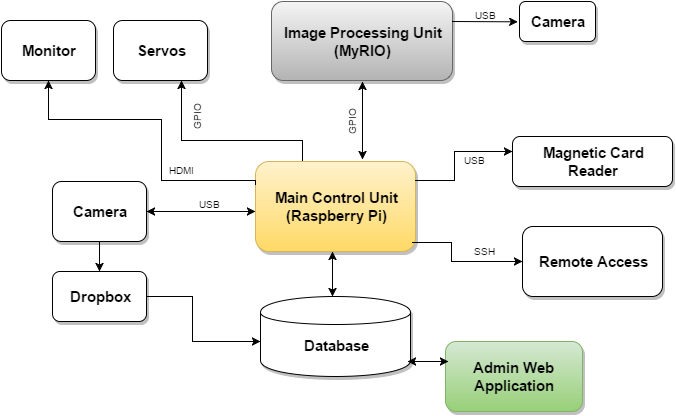

The diagram above was exported from draw.io. Its source (the exported page's mxGraphModel, read from the mxfile embedded in the PNG):
<mxGraphModel dx="880" dy="468" grid="1" gridSize="10" guides="1" tooltips="1" connect="1" arrows="1" fold="1" page="1" pageScale="1" pageWidth="826" pageHeight="1169" background="#ffffff" math="0" shadow="0">
  <root>
    <mxCell id="4e93318adae0dd78-0" />
    <mxCell id="4e93318adae0dd78-1" parent="4e93318adae0dd78-0" />
    <mxCell id="4e93318adae0dd78-2" value="&lt;font style=&quot;font-size: 15px&quot;&gt;&lt;b&gt;Main Control Unit&lt;/b&gt;&lt;/font&gt;&lt;div&gt;&lt;font style=&quot;font-size: 15px&quot;&gt;&lt;b&gt;(Raspberry Pi)&lt;/b&gt;&lt;/font&gt;&lt;/div&gt;" style="rounded=1;whiteSpace=wrap;html=1;shadow=1;plain-yellow" vertex="1" parent="4e93318adae0dd78-1">
      <mxGeometry x="333" y="220" width="160" height="90" as="geometry" />
    </mxCell>
    <mxCell id="4e93318adae0dd78-18" value="&lt;span style=&quot;font-size: 15px ; line-height: 18px&quot;&gt;&lt;b&gt;Servos&lt;/b&gt;&lt;/span&gt;" style="rounded=1;whiteSpace=wrap;html=1;shadow=1;fillColor=#FFFFFF;strokeColor=#000000;" vertex="1" parent="4e93318adae0dd78-1">
      <mxGeometry x="191" y="79" width="94" height="60" as="geometry" />
    </mxCell>
    <mxCell id="4e93318adae0dd78-8" value="&lt;span style=&quot;font-size: 15px ; line-height: 18px&quot;&gt;&lt;b&gt;Magnetic Card&lt;/b&gt;&lt;/span&gt;&lt;div&gt;&lt;span style=&quot;font-size: 15px ; line-height: 18px&quot;&gt;&lt;b&gt;Reader&lt;/b&gt;&lt;/span&gt;&lt;/div&gt;" style="rounded=1;whiteSpace=wrap;html=1;shadow=1;fillColor=#FFFFFF;strokeColor=#000000;" vertex="1" parent="4e93318adae0dd78-1">
      <mxGeometry x="590" y="195" width="160" height="50" as="geometry" />
    </mxCell>
    <mxCell id="4e93318adae0dd78-19" value="" style="edgeStyle=orthogonalEdgeStyle;rounded=0;html=1;exitX=0.294;exitY=-0.011;exitPerimeter=0;" edge="1" parent="4e93318adae0dd78-1" source="4e93318adae0dd78-2">
      <mxGeometry relative="1" as="geometry">
        <Array as="points">
          <mxPoint x="380" y="199" />
          <mxPoint x="259" y="199" />
        </Array>
        <mxPoint x="381" y="180" as="sourcePoint" />
        <mxPoint x="259" y="139" as="targetPoint" />
      </mxGeometry>
    </mxCell>
    <mxCell id="4e93318adae0dd78-23" value="" style="edgeStyle=orthogonalEdgeStyle;rounded=0;html=1;exitX=0;exitY=0.25;" edge="1" parent="4e93318adae0dd78-1" source="4e93318adae0dd78-2" target="4e93318adae0dd78-24">
      <mxGeometry x="168" y="139" as="geometry">
        <mxPoint x="322" y="239" as="sourcePoint" />
        <Array as="points">
          <mxPoint x="333" y="239" />
          <mxPoint x="239" y="239" />
          <mxPoint x="239" y="178" />
          <mxPoint x="126" y="178" />
        </Array>
      </mxGeometry>
    </mxCell>
    <mxCell id="4e93318adae0dd78-24" value="&lt;span style=&quot;font-size: 15px ; line-height: 18px&quot;&gt;&lt;b&gt;Monitor&lt;/b&gt;&lt;/span&gt;" style="rounded=1;whiteSpace=wrap;html=1;shadow=1;fillColor=#FFFFFF;strokeColor=#000000;" vertex="1" parent="4e93318adae0dd78-1">
      <mxGeometry x="79" y="79" width="94" height="60" as="geometry" />
    </mxCell>
    <mxCell id="4e93318adae0dd78-29" value="&lt;span style=&quot;font-size: 15px ; line-height: 18px&quot;&gt;&lt;b&gt;Camera&lt;/b&gt;&lt;/span&gt;" style="rounded=1;whiteSpace=wrap;html=1;shadow=1;fillColor=#FFFFFF;strokeColor=#000000;" vertex="1" parent="4e93318adae0dd78-1">
      <mxGeometry x="130" y="240" width="94" height="60" as="geometry" />
    </mxCell>
    <mxCell id="4e93318adae0dd78-33" value="&lt;span style=&quot;font-size: 15px ; line-height: 18px&quot;&gt;&lt;b&gt;Dropbox&lt;/b&gt;&lt;/span&gt;" style="rounded=1;whiteSpace=wrap;html=1;shadow=1;fillColor=#FFFFFF;strokeColor=#000000;" vertex="1" parent="4e93318adae0dd78-1">
      <mxGeometry x="130" y="330" width="94" height="50" as="geometry" />
    </mxCell>
    <mxCell id="4e93318adae0dd78-35" value="" style="endArrow=classic;html=1;exitX=0.5;exitY=1;" edge="1" parent="4e93318adae0dd78-1" source="4e93318adae0dd78-29">
      <mxGeometry width="50" height="50" relative="1" as="geometry">
        <mxPoint x="127" y="385" as="sourcePoint" />
        <mxPoint x="177" y="330" as="targetPoint" />
      </mxGeometry>
    </mxCell>
    <mxCell id="4e93318adae0dd78-38" value="&lt;div&gt;&lt;b&gt;&lt;font style=&quot;font-size: 15px&quot;&gt;&lt;br&gt;&lt;/font&gt;&lt;/b&gt;&lt;/div&gt;&lt;b&gt;&lt;font style=&quot;font-size: 15px&quot;&gt;Database&lt;/font&gt;&lt;/b&gt;" style="shape=cylinder;whiteSpace=wrap;html=1;shadow=1;strokeColor=#000000;fillColor=#FFFFFF;" vertex="1" parent="4e93318adae0dd78-1">
      <mxGeometry x="338" y="355" width="150" height="80" as="geometry" />
    </mxCell>
    <mxCell id="4e93318adae0dd78-39" value="" style="endArrow=classic;startArrow=classic;html=1;" edge="1" parent="4e93318adae0dd78-1">
      <mxGeometry width="50" height="50" relative="1" as="geometry">
        <mxPoint x="410" y="355" as="sourcePoint" />
        <mxPoint x="410" y="310" as="targetPoint" />
      </mxGeometry>
    </mxCell>
    <mxCell id="4e93318adae0dd78-41" value="&lt;span style=&quot;font-size: 15px ; line-height: 18px&quot;&gt;&lt;b&gt;Admin Web Application&lt;/b&gt;&lt;/span&gt;" style="rounded=1;whiteSpace=wrap;html=1;shadow=1;plain-green" vertex="1" parent="4e93318adae0dd78-1">
      <mxGeometry x="523" y="400" width="137" height="70" as="geometry" />
    </mxCell>
    <mxCell id="4e93318adae0dd78-46" value="" style="edgeStyle=orthogonalEdgeStyle;rounded=0;html=1;exitX=1;exitY=0.25;" edge="1" parent="4e93318adae0dd78-1" source="4e93318adae0dd78-33" target="4e93318adae0dd78-38">
      <mxGeometry x="221" y="463" as="geometry">
        <mxPoint x="260" y="340" as="sourcePoint" />
        <mxPoint x="234" y="418.1287128712871" as="targetPoint" />
        <Array as="points">
          <mxPoint x="224" y="355" />
          <mxPoint x="270" y="355" />
          <mxPoint x="270" y="400" />
        </Array>
      </mxGeometry>
    </mxCell>
    <mxCell id="4e93318adae0dd78-47" value="&lt;span style=&quot;font-size: 15px ; line-height: 18px&quot;&gt;&lt;b&gt;Remote Access&lt;/b&gt;&lt;/span&gt;" style="rounded=1;whiteSpace=wrap;html=1;shadow=1;fillColor=#FFFFFF;strokeColor=#000000;" vertex="1" parent="4e93318adae0dd78-1">
      <mxGeometry x="600" y="285" width="140" height="70" as="geometry" />
    </mxCell>
    <mxCell id="4e93318adae0dd78-51" value="&lt;font style=&quot;font-size: 10px&quot;&gt;USB&lt;/font&gt;" style="text;html=1;resizable=0;points=[];autosize=1;align=left;verticalAlign=top;spacingTop=-4;" vertex="1" parent="4e93318adae0dd78-1">
      <mxGeometry x="540" y="209" width="40" height="20" as="geometry" />
    </mxCell>
    <mxCell id="4e93318adae0dd78-54" value="&lt;font style=&quot;font-size: 10px&quot;&gt;HDMI&lt;/font&gt;" style="text;html=1;resizable=0;points=[];autosize=1;align=left;verticalAlign=top;spacingTop=-4;" vertex="1" parent="4e93318adae0dd78-1">
      <mxGeometry x="245" y="219" width="40" height="20" as="geometry" />
    </mxCell>
    <mxCell id="4e93318adae0dd78-55" value="&lt;font style=&quot;font-size: 10px&quot;&gt;USB&lt;/font&gt;" style="text;html=1;resizable=0;points=[];autosize=1;align=left;verticalAlign=top;spacingTop=-4;" vertex="1" parent="4e93318adae0dd78-1">
      <mxGeometry x="275" y="253" width="40" height="20" as="geometry" />
    </mxCell>
    <mxCell id="4e93318adae0dd78-58" value="" style="endArrow=classic;startArrow=classic;html=1;" edge="1" parent="4e93318adae0dd78-1" source="4e93318adae0dd78-29">
      <mxGeometry width="50" height="50" relative="1" as="geometry">
        <mxPoint x="283" y="310" as="sourcePoint" />
        <mxPoint x="333" y="270" as="targetPoint" />
      </mxGeometry>
    </mxCell>
    <mxCell id="4e93318adae0dd78-59" value="&lt;font style=&quot;font-size: 10px&quot;&gt;GPIO&lt;/font&gt;" style="text;html=1;resizable=0;points=[];autosize=1;align=left;verticalAlign=top;spacingTop=-4;rotation=-90;" vertex="1" parent="4e93318adae0dd78-1">
      <mxGeometry x="255" y="160" width="40" height="20" as="geometry" />
    </mxCell>
    <mxCell id="4e93318adae0dd78-61" value="&lt;font style=&quot;font-size: 10px&quot;&gt;SSH&lt;/font&gt;" style="text;html=1;resizable=0;points=[];autosize=1;align=left;verticalAlign=top;spacingTop=-4;" vertex="1" parent="4e93318adae0dd78-1">
      <mxGeometry x="550" y="300" width="40" height="20" as="geometry" />
    </mxCell>
    <mxCell id="53c175c250bec62d-8" value="&lt;div&gt;&lt;font style=&quot;font-size: 15px&quot;&gt;&lt;b&gt;Image Processing Unit&lt;/b&gt;&lt;/font&gt;&lt;/div&gt;&lt;div&gt;&lt;font style=&quot;font-size: 15px&quot;&gt;&lt;b&gt;(MyRIO)&lt;/b&gt;&lt;/font&gt;&lt;/div&gt;" style="rounded=1;whiteSpace=wrap;html=1;shadow=1;plain-gray" vertex="1" parent="4e93318adae0dd78-1">
      <mxGeometry x="349" y="60" width="181" height="79" as="geometry" />
    </mxCell>
    <mxCell id="53c175c250bec62d-9" value="&lt;span style=&quot;font-size: 15px ; line-height: 18px&quot;&gt;&lt;b&gt;Camera&lt;/b&gt;&lt;/span&gt;" style="rounded=1;whiteSpace=wrap;html=1;shadow=1;fillColor=#FFFFFF;strokeColor=#000000;" vertex="1" parent="4e93318adae0dd78-1">
      <mxGeometry x="597" y="60" width="76" height="40" as="geometry" />
    </mxCell>
    <mxCell id="53c175c250bec62d-10" value="" style="endArrow=classic;html=1;exitX=1;exitY=0.25;entryX=0;entryY=0.5;" edge="1" parent="4e93318adae0dd78-1" source="53c175c250bec62d-8">
      <mxGeometry width="50" height="50" relative="1" as="geometry">
        <mxPoint x="563.3333333333335" y="80.33333333333337" as="sourcePoint" />
        <mxPoint x="595.2777777777778" y="80.33333333333337" as="targetPoint" />
      </mxGeometry>
    </mxCell>
    <mxCell id="53c175c250bec62d-18" value="" style="endArrow=classic;startArrow=classic;html=1;" edge="1" parent="4e93318adae0dd78-1">
      <mxGeometry x="440" y="119" width="50" height="50" as="geometry">
        <mxPoint x="440" y="218" as="sourcePoint" />
        <mxPoint x="440" y="140" as="targetPoint" />
      </mxGeometry>
    </mxCell>
    <mxCell id="2aede297a4bb57af-4" value="&lt;font style=&quot;font-size: 10px&quot;&gt;GPIO&lt;/font&gt;" style="text;html=1;resizable=0;points=[];autosize=1;align=left;verticalAlign=top;spacingTop=-4;rotation=-90;" vertex="1" parent="4e93318adae0dd78-1">
      <mxGeometry x="410" y="165" width="40" height="20" as="geometry" />
    </mxCell>
    <mxCell id="2aede297a4bb57af-8" value="&lt;font style=&quot;font-size: 10px&quot;&gt;USB&lt;/font&gt;" style="text;html=1;resizable=0;points=[];autosize=1;align=left;verticalAlign=top;spacingTop=-4;" vertex="1" parent="4e93318adae0dd78-1">
      <mxGeometry x="551" y="64" width="40" height="20" as="geometry" />
    </mxCell>
    <mxCell id="2aede297a4bb57af-10" value="" style="edgeStyle=orthogonalEdgeStyle;rounded=0;html=1;" edge="1" parent="4e93318adae0dd78-1">
      <mxGeometry x="480" y="409" as="geometry">
        <mxPoint x="490" y="301" as="sourcePoint" />
        <mxPoint x="600" y="320" as="targetPoint" />
        <Array as="points">
          <mxPoint x="529" y="301" />
          <mxPoint x="529" y="320" />
          <mxPoint x="597" y="320" />
        </Array>
      </mxGeometry>
    </mxCell>
    <mxCell id="2aede297a4bb57af-11" value="" style="endArrow=classic;startArrow=classic;html=1;" edge="1" parent="4e93318adae0dd78-1">
      <mxGeometry x="434" y="420" width="50" height="50" as="geometry">
        <mxPoint x="485" y="420" as="sourcePoint" />
        <mxPoint x="526" y="420" as="targetPoint" />
      </mxGeometry>
    </mxCell>
    <mxCell id="6207fdca8d42bfdd-0" value="" style="edgeStyle=orthogonalEdgeStyle;rounded=0;html=1;" edge="1" parent="4e93318adae0dd78-1">
      <mxGeometry x="483" y="347" as="geometry">
        <mxPoint x="493" y="239" as="sourcePoint" />
        <mxPoint x="590" y="210" as="targetPoint" />
        <Array as="points">
          <mxPoint x="532" y="239" />
          <mxPoint x="532" y="210" />
        </Array>
      </mxGeometry>
    </mxCell>
  </root>
</mxGraphModel>